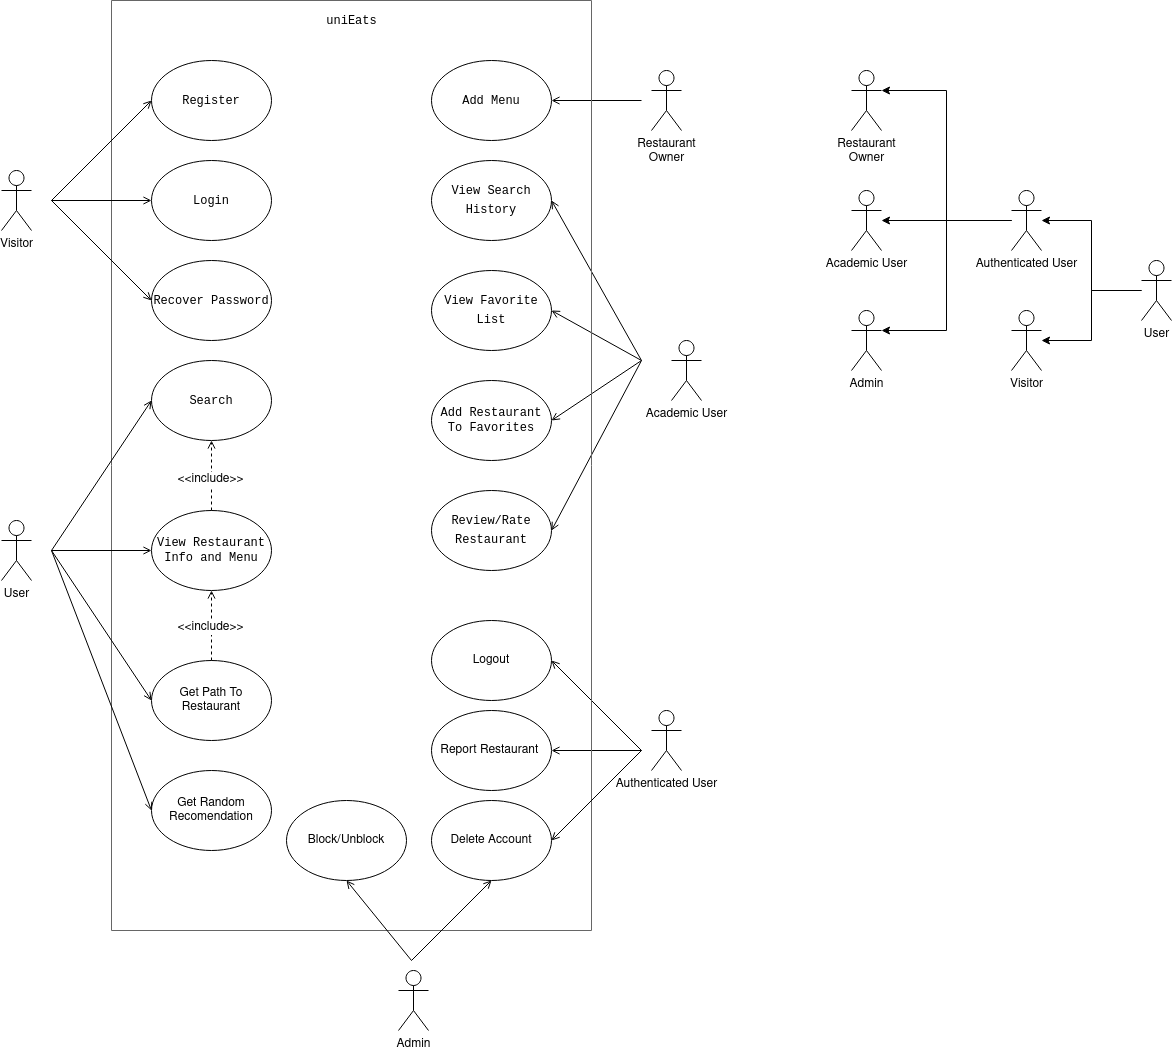

The diagram above was exported from draw.io. Its source (the exported page's mxGraphModel, read from the mxfile embedded in the PNG):
<mxGraphModel dx="1350" dy="1864" grid="1" gridSize="10" guides="1" tooltips="1" connect="1" arrows="1" fold="1" page="1" pageScale="1" pageWidth="850" pageHeight="1100" math="0" shadow="0">
  <root>
    <mxCell id="0" />
    <mxCell id="1" parent="0" />
    <mxCell id="sj0zu0S0IHtE7hiFk3xy-5" value="&lt;div&gt;Restaurant&lt;/div&gt;&lt;div&gt;Owner&lt;br&gt;&lt;/div&gt;" style="shape=umlActor;verticalLabelPosition=bottom;verticalAlign=top;html=1;outlineConnect=0;" parent="1" vertex="1">
      <mxGeometry x="730" y="-880" width="30" height="60" as="geometry" />
    </mxCell>
    <mxCell id="sj0zu0S0IHtE7hiFk3xy-7" value="Authenticated User" style="shape=umlActor;verticalLabelPosition=bottom;verticalAlign=top;html=1;outlineConnect=0;" parent="1" vertex="1">
      <mxGeometry x="730" y="-240" width="30" height="60" as="geometry" />
    </mxCell>
    <mxCell id="sj0zu0S0IHtE7hiFk3xy-13" value="&lt;div&gt;Academic User&lt;/div&gt;" style="shape=umlActor;verticalLabelPosition=bottom;verticalAlign=top;html=1;outlineConnect=0;" parent="1" vertex="1">
      <mxGeometry x="930" y="-760" width="30" height="60" as="geometry" />
    </mxCell>
    <mxCell id="UJftchbuTUCRdCOlOg7B-3" value="&lt;div style=&quot;font-family: &amp;#34;consolas&amp;#34; , &amp;#34;courier new&amp;#34; , monospace ; line-height: 19px&quot;&gt;&lt;div&gt;&lt;font style=&quot;font-size: 12px&quot;&gt;View Favorite List&lt;/font&gt;&lt;/div&gt;&lt;/div&gt;" style="ellipse;whiteSpace=wrap;html=1;" parent="1" vertex="1">
      <mxGeometry x="510" y="-680" width="120" height="80" as="geometry" />
    </mxCell>
    <mxCell id="UJftchbuTUCRdCOlOg7B-5" value="&lt;div style=&quot;font-family: &amp;#34;consolas&amp;#34; , &amp;#34;courier new&amp;#34; , monospace ; line-height: 19px&quot;&gt;&lt;font style=&quot;font-size: 12px&quot;&gt;&lt;span style=&quot;text-align: left&quot;&gt;Review/Rate&lt;/span&gt;&lt;/font&gt;&lt;/div&gt;&lt;div style=&quot;font-family: &amp;#34;consolas&amp;#34; , &amp;#34;courier new&amp;#34; , monospace ; line-height: 19px&quot;&gt;&lt;font style=&quot;font-size: 12px&quot;&gt;&lt;span style=&quot;text-align: left&quot;&gt;Restaurant&lt;/span&gt;&lt;br&gt;&lt;/font&gt;&lt;/div&gt;" style="ellipse;whiteSpace=wrap;html=1;" parent="1" vertex="1">
      <mxGeometry x="510" y="-460" width="120" height="80" as="geometry" />
    </mxCell>
    <mxCell id="UJftchbuTUCRdCOlOg7B-6" value="&lt;div style=&quot;font-family: &amp;#34;consolas&amp;#34; , &amp;#34;courier new&amp;#34; , monospace ; line-height: 19px&quot;&gt;&lt;div&gt;&lt;font style=&quot;font-size: 12px&quot;&gt;Add Menu&lt;br&gt;&lt;/font&gt;&lt;/div&gt;&lt;/div&gt;" style="ellipse;whiteSpace=wrap;html=1;" parent="1" vertex="1">
      <mxGeometry x="510" y="-890" width="120" height="80" as="geometry" />
    </mxCell>
    <mxCell id="UJftchbuTUCRdCOlOg7B-11" value="&lt;font style=&quot;font-size: 12px&quot;&gt;&lt;span style=&quot;font-family: &amp;#34;consolas&amp;#34; , &amp;#34;courier new&amp;#34; , monospace ; text-align: left&quot;&gt;Add Restaurant To Favorites&lt;br&gt;&lt;/span&gt;&lt;/font&gt;" style="ellipse;whiteSpace=wrap;html=1;" parent="1" vertex="1">
      <mxGeometry x="510" y="-570" width="120" height="80" as="geometry" />
    </mxCell>
    <mxCell id="UJftchbuTUCRdCOlOg7B-13" value="&lt;div style=&quot;font-family: &amp;#34;consolas&amp;#34; , &amp;#34;courier new&amp;#34; , monospace ; line-height: 19px&quot;&gt;&lt;div&gt;&lt;font style=&quot;font-size: 12px&quot;&gt;View Search History&lt;br&gt;&lt;/font&gt;&lt;/div&gt;&lt;/div&gt;" style="ellipse;whiteSpace=wrap;html=1;" parent="1" vertex="1">
      <mxGeometry x="510" y="-790" width="120" height="80" as="geometry" />
    </mxCell>
    <mxCell id="tbXDP_rMGlxZwrZG34A6-5" value="" style="endArrow=open;html=1;rounded=0;endFill=0;strokeWidth=1;entryX=1;entryY=0.5;entryDx=0;entryDy=0;" parent="1" target="UJftchbuTUCRdCOlOg7B-3" edge="1">
      <mxGeometry width="50" height="50" relative="1" as="geometry">
        <mxPoint x="720" y="-590" as="sourcePoint" />
        <mxPoint x="800" y="-620" as="targetPoint" />
      </mxGeometry>
    </mxCell>
    <mxCell id="tbXDP_rMGlxZwrZG34A6-6" value="" style="endArrow=open;html=1;rounded=0;endFill=0;strokeWidth=1;entryX=1;entryY=0.5;entryDx=0;entryDy=0;" parent="1" target="UJftchbuTUCRdCOlOg7B-13" edge="1">
      <mxGeometry width="50" height="50" relative="1" as="geometry">
        <mxPoint x="720" y="-590" as="sourcePoint" />
        <mxPoint x="830" y="-620" as="targetPoint" />
      </mxGeometry>
    </mxCell>
    <mxCell id="tbXDP_rMGlxZwrZG34A6-7" value="" style="endArrow=open;html=1;rounded=0;endFill=0;strokeWidth=1;entryX=1;entryY=0.5;entryDx=0;entryDy=0;" parent="1" target="UJftchbuTUCRdCOlOg7B-11" edge="1">
      <mxGeometry width="50" height="50" relative="1" as="geometry">
        <mxPoint x="720" y="-590" as="sourcePoint" />
        <mxPoint x="570" y="-590" as="targetPoint" />
      </mxGeometry>
    </mxCell>
    <mxCell id="tbXDP_rMGlxZwrZG34A6-8" value="" style="endArrow=open;html=1;rounded=0;endFill=0;strokeWidth=1;entryX=1;entryY=0.5;entryDx=0;entryDy=0;" parent="1" target="UJftchbuTUCRdCOlOg7B-5" edge="1">
      <mxGeometry width="50" height="50" relative="1" as="geometry">
        <mxPoint x="720" y="-590" as="sourcePoint" />
        <mxPoint x="840" y="-730" as="targetPoint" />
      </mxGeometry>
    </mxCell>
    <mxCell id="tbXDP_rMGlxZwrZG34A6-16" value="" style="endArrow=open;html=1;rounded=0;endFill=0;strokeWidth=1;entryX=1;entryY=0.5;entryDx=0;entryDy=0;" parent="1" target="UJftchbuTUCRdCOlOg7B-6" edge="1">
      <mxGeometry width="50" height="50" relative="1" as="geometry">
        <mxPoint x="720" y="-850" as="sourcePoint" />
        <mxPoint x="280" y="-750" as="targetPoint" />
      </mxGeometry>
    </mxCell>
    <mxCell id="tbXDP_rMGlxZwrZG34A6-22" value="" style="endArrow=open;html=1;rounded=0;endFill=0;strokeWidth=1;entryX=1;entryY=0.5;entryDx=0;entryDy=0;" parent="1" target="UJftchbuTUCRdCOlOg7B-16" edge="1">
      <mxGeometry width="50" height="50" relative="1" as="geometry">
        <mxPoint x="720" y="-200" as="sourcePoint" />
        <mxPoint x="639.9999999999914" y="-370" as="targetPoint" />
      </mxGeometry>
    </mxCell>
    <mxCell id="tbXDP_rMGlxZwrZG34A6-23" value="" style="endArrow=open;html=1;rounded=0;endFill=0;strokeWidth=1;entryX=1;entryY=0.5;entryDx=0;entryDy=0;" parent="1" target="UJftchbuTUCRdCOlOg7B-8" edge="1">
      <mxGeometry width="50" height="50" relative="1" as="geometry">
        <mxPoint x="720" y="-200" as="sourcePoint" />
        <mxPoint x="649.9999999999914" y="-360" as="targetPoint" />
      </mxGeometry>
    </mxCell>
    <mxCell id="FqRV0c8YontKosAbeMiP-1" value="" style="swimlane;startSize=0;fillColor=#f5f5f5;fontColor=#333333;strokeColor=#666666;" parent="1" vertex="1">
      <mxGeometry x="190" y="-950" width="480" height="930" as="geometry" />
    </mxCell>
    <mxCell id="UJftchbuTUCRdCOlOg7B-8" value="Report Restaurant&amp;nbsp;" style="ellipse;whiteSpace=wrap;html=1;" parent="FqRV0c8YontKosAbeMiP-1" vertex="1">
      <mxGeometry x="320" y="710" width="120" height="80" as="geometry" />
    </mxCell>
    <mxCell id="sj0zu0S0IHtE7hiFk3xy-6" value="&lt;div style=&quot;font-family: &amp;#34;consolas&amp;#34; , &amp;#34;courier new&amp;#34; , monospace ; line-height: 19px&quot;&gt;&lt;div&gt;&lt;font style=&quot;font-size: 12px&quot;&gt;Search&lt;br&gt;&lt;/font&gt;&lt;/div&gt;&lt;/div&gt;" style="ellipse;whiteSpace=wrap;html=1;" parent="FqRV0c8YontKosAbeMiP-1" vertex="1">
      <mxGeometry x="40" y="360" width="120" height="80" as="geometry" />
    </mxCell>
    <mxCell id="sj0zu0S0IHtE7hiFk3xy-10" value="Visitor" style="shape=umlActor;verticalLabelPosition=bottom;verticalAlign=top;html=1;outlineConnect=0;" parent="FqRV0c8YontKosAbeMiP-1" vertex="1">
      <mxGeometry x="-110" y="170" width="30" height="60" as="geometry" />
    </mxCell>
    <mxCell id="UJftchbuTUCRdCOlOg7B-7" value="&lt;font style=&quot;font-size: 12px&quot;&gt;&lt;span style=&quot;font-family: &amp;#34;consolas&amp;#34; , &amp;#34;courier new&amp;#34; , monospace ; text-align: left&quot;&gt;View Restaurant Info and Menu&lt;br&gt;&lt;/span&gt;&lt;/font&gt;" style="ellipse;whiteSpace=wrap;html=1;" parent="FqRV0c8YontKosAbeMiP-1" vertex="1">
      <mxGeometry x="40" y="510" width="120" height="80" as="geometry" />
    </mxCell>
    <mxCell id="UJftchbuTUCRdCOlOg7B-14" value="&lt;div style=&quot;font-family: &amp;#34;consolas&amp;#34; , &amp;#34;courier new&amp;#34; , monospace ; line-height: 19px&quot;&gt;&lt;div&gt;&lt;font style=&quot;font-size: 12px&quot;&gt;Register&lt;/font&gt;&lt;/div&gt;&lt;/div&gt;" style="ellipse;whiteSpace=wrap;html=1;" parent="FqRV0c8YontKosAbeMiP-1" vertex="1">
      <mxGeometry x="40" y="60" width="120" height="80" as="geometry" />
    </mxCell>
    <mxCell id="UJftchbuTUCRdCOlOg7B-15" value="&lt;div style=&quot;font-family: &amp;#34;consolas&amp;#34; , &amp;#34;courier new&amp;#34; , monospace ; line-height: 19px&quot;&gt;&lt;div&gt;&lt;font style=&quot;font-size: 12px&quot;&gt;Login&lt;br&gt;&lt;/font&gt;&lt;/div&gt;&lt;/div&gt;" style="ellipse;whiteSpace=wrap;html=1;fillColor=#FFFFFF;" parent="FqRV0c8YontKosAbeMiP-1" vertex="1">
      <mxGeometry x="40" y="160" width="120" height="80" as="geometry" />
    </mxCell>
    <mxCell id="UJftchbuTUCRdCOlOg7B-17" value="&lt;div style=&quot;font-family: &amp;#34;consolas&amp;#34; , &amp;#34;courier new&amp;#34; , monospace ; line-height: 19px&quot;&gt;&lt;div&gt;&lt;font style=&quot;font-size: 12px&quot;&gt;Recover Password&lt;br&gt;&lt;/font&gt;&lt;/div&gt;&lt;/div&gt;" style="ellipse;whiteSpace=wrap;html=1;" parent="FqRV0c8YontKosAbeMiP-1" vertex="1">
      <mxGeometry x="40" y="260" width="120" height="80" as="geometry" />
    </mxCell>
    <mxCell id="UJftchbuTUCRdCOlOg7B-18" value="Get Path To Restaurant" style="ellipse;whiteSpace=wrap;html=1;" parent="FqRV0c8YontKosAbeMiP-1" vertex="1">
      <mxGeometry x="40" y="660" width="120" height="80" as="geometry" />
    </mxCell>
    <mxCell id="tbXDP_rMGlxZwrZG34A6-1" value="" style="endArrow=open;html=1;rounded=0;endFill=0;strokeWidth=1;entryX=0;entryY=0.5;entryDx=0;entryDy=0;" parent="FqRV0c8YontKosAbeMiP-1" target="sj0zu0S0IHtE7hiFk3xy-6" edge="1">
      <mxGeometry width="50" height="50" relative="1" as="geometry">
        <mxPoint x="-60" y="550" as="sourcePoint" />
        <mxPoint x="30" y="400" as="targetPoint" />
      </mxGeometry>
    </mxCell>
    <mxCell id="tbXDP_rMGlxZwrZG34A6-2" value="" style="endArrow=open;html=1;rounded=0;endFill=0;strokeWidth=1;dashed=1;exitX=0.5;exitY=0;exitDx=0;exitDy=0;entryX=0.5;entryY=1;entryDx=0;entryDy=0;" parent="FqRV0c8YontKosAbeMiP-1" source="UJftchbuTUCRdCOlOg7B-7" target="sj0zu0S0IHtE7hiFk3xy-6" edge="1">
      <mxGeometry width="50" height="50" relative="1" as="geometry">
        <mxPoint x="170" y="399.5" as="sourcePoint" />
        <mxPoint x="150" y="340" as="targetPoint" />
      </mxGeometry>
    </mxCell>
    <mxCell id="tbXDP_rMGlxZwrZG34A6-11" value="&amp;lt;&amp;lt;include&amp;gt;&amp;gt;" style="edgeLabel;html=1;align=center;verticalAlign=middle;resizable=0;points=[];fontSize=12;" parent="tbXDP_rMGlxZwrZG34A6-2" connectable="0" vertex="1">
      <mxGeometry x="-0.5333" y="-3" relative="1" as="geometry">
        <mxPoint x="-5" y="-16" as="offset" />
      </mxGeometry>
    </mxCell>
    <mxCell id="tbXDP_rMGlxZwrZG34A6-9" value="" style="endArrow=open;html=1;rounded=0;endFill=0;strokeWidth=1;entryX=0;entryY=0.5;entryDx=0;entryDy=0;" parent="FqRV0c8YontKosAbeMiP-1" target="UJftchbuTUCRdCOlOg7B-17" edge="1">
      <mxGeometry width="50" height="50" relative="1" as="geometry">
        <mxPoint x="-60" y="200" as="sourcePoint" />
        <mxPoint x="50" y="420" as="targetPoint" />
      </mxGeometry>
    </mxCell>
    <mxCell id="tbXDP_rMGlxZwrZG34A6-10" value="" style="endArrow=open;html=1;rounded=0;endFill=0;strokeWidth=1;dashed=1;exitX=0.5;exitY=0;exitDx=0;exitDy=0;" parent="FqRV0c8YontKosAbeMiP-1" source="UJftchbuTUCRdCOlOg7B-18" target="UJftchbuTUCRdCOlOg7B-7" edge="1">
      <mxGeometry width="50" height="50" relative="1" as="geometry">
        <mxPoint x="250" y="410" as="sourcePoint" />
        <mxPoint x="170" y="410" as="targetPoint" />
      </mxGeometry>
    </mxCell>
    <mxCell id="tbXDP_rMGlxZwrZG34A6-12" value="&amp;lt;&amp;lt;include&amp;gt;&amp;gt;" style="edgeLabel;html=1;align=center;verticalAlign=middle;resizable=0;points=[];fontSize=12;" parent="tbXDP_rMGlxZwrZG34A6-10" connectable="0" vertex="1">
      <mxGeometry x="0.24" y="3" relative="1" as="geometry">
        <mxPoint x="1" y="9" as="offset" />
      </mxGeometry>
    </mxCell>
    <mxCell id="tbXDP_rMGlxZwrZG34A6-13" value="" style="endArrow=open;html=1;rounded=0;endFill=0;strokeWidth=1;entryX=0;entryY=0.5;entryDx=0;entryDy=0;" parent="FqRV0c8YontKosAbeMiP-1" target="UJftchbuTUCRdCOlOg7B-15" edge="1">
      <mxGeometry width="50" height="50" relative="1" as="geometry">
        <mxPoint x="-60" y="200" as="sourcePoint" />
        <mxPoint x="50" y="420" as="targetPoint" />
      </mxGeometry>
    </mxCell>
    <mxCell id="tbXDP_rMGlxZwrZG34A6-14" value="" style="endArrow=open;html=1;rounded=0;endFill=0;strokeWidth=1;entryX=0;entryY=0.5;entryDx=0;entryDy=0;" parent="FqRV0c8YontKosAbeMiP-1" target="UJftchbuTUCRdCOlOg7B-14" edge="1">
      <mxGeometry width="50" height="50" relative="1" as="geometry">
        <mxPoint x="-60" y="200" as="sourcePoint" />
        <mxPoint x="50" y="320" as="targetPoint" />
      </mxGeometry>
    </mxCell>
    <mxCell id="tbXDP_rMGlxZwrZG34A6-20" value="" style="endArrow=open;html=1;rounded=0;endFill=0;strokeWidth=1;entryX=0;entryY=0.5;entryDx=0;entryDy=0;" parent="FqRV0c8YontKosAbeMiP-1" target="UJftchbuTUCRdCOlOg7B-7" edge="1">
      <mxGeometry width="50" height="50" relative="1" as="geometry">
        <mxPoint x="-60" y="550" as="sourcePoint" />
        <mxPoint x="50" y="410" as="targetPoint" />
      </mxGeometry>
    </mxCell>
    <mxCell id="tbXDP_rMGlxZwrZG34A6-21" value="" style="endArrow=open;html=1;rounded=0;endFill=0;strokeWidth=1;entryX=0;entryY=0.5;entryDx=0;entryDy=0;" parent="FqRV0c8YontKosAbeMiP-1" target="UJftchbuTUCRdCOlOg7B-18" edge="1">
      <mxGeometry width="50" height="50" relative="1" as="geometry">
        <mxPoint x="-60" y="550" as="sourcePoint" />
        <mxPoint x="60" y="420" as="targetPoint" />
      </mxGeometry>
    </mxCell>
    <mxCell id="tbXDP_rMGlxZwrZG34A6-24" value="User" style="shape=umlActor;verticalLabelPosition=bottom;verticalAlign=top;html=1;outlineConnect=0;" parent="FqRV0c8YontKosAbeMiP-1" vertex="1">
      <mxGeometry x="-110" y="520" width="30" height="60" as="geometry" />
    </mxCell>
    <mxCell id="tbXDP_rMGlxZwrZG34A6-25" value="Get Random Recomendation" style="ellipse;whiteSpace=wrap;html=1;" parent="FqRV0c8YontKosAbeMiP-1" vertex="1">
      <mxGeometry x="40" y="770" width="120" height="80" as="geometry" />
    </mxCell>
    <mxCell id="tbXDP_rMGlxZwrZG34A6-26" value="" style="endArrow=open;html=1;rounded=0;endFill=0;strokeWidth=1;entryX=0;entryY=0.5;entryDx=0;entryDy=0;" parent="FqRV0c8YontKosAbeMiP-1" target="tbXDP_rMGlxZwrZG34A6-25" edge="1">
      <mxGeometry width="50" height="50" relative="1" as="geometry">
        <mxPoint x="-60" y="550" as="sourcePoint" />
        <mxPoint x="50" y="710" as="targetPoint" />
      </mxGeometry>
    </mxCell>
    <mxCell id="MjSQjYcFJ0hAMUz9NCWj-1" value="Block/Unblock" style="ellipse;whiteSpace=wrap;html=1;" parent="FqRV0c8YontKosAbeMiP-1" vertex="1">
      <mxGeometry x="175" y="800" width="120" height="80" as="geometry" />
    </mxCell>
    <mxCell id="MjSQjYcFJ0hAMUz9NCWj-2" value="Delete Account" style="ellipse;whiteSpace=wrap;html=1;" parent="FqRV0c8YontKosAbeMiP-1" vertex="1">
      <mxGeometry x="320" y="800" width="120" height="80" as="geometry" />
    </mxCell>
    <mxCell id="tbXDP_rMGlxZwrZG34A6-38" value="&lt;div style=&quot;font-family: &amp;#34;consolas&amp;#34; , &amp;#34;courier new&amp;#34; , monospace ; line-height: 19px&quot;&gt;&lt;div&gt;&lt;font style=&quot;font-size: 12px&quot;&gt;uniEats&lt;br&gt;&lt;/font&gt;&lt;/div&gt;&lt;/div&gt;" style="text;html=1;align=center;verticalAlign=middle;resizable=0;points=[];autosize=1;strokeColor=none;fillColor=none;fontSize=12;" parent="FqRV0c8YontKosAbeMiP-1" vertex="1">
      <mxGeometry x="205" y="10" width="70" height="20" as="geometry" />
    </mxCell>
    <mxCell id="UJftchbuTUCRdCOlOg7B-16" value="Logout" style="ellipse;whiteSpace=wrap;html=1;" parent="FqRV0c8YontKosAbeMiP-1" vertex="1">
      <mxGeometry x="320" y="620" width="120" height="80" as="geometry" />
    </mxCell>
    <mxCell id="MjSQjYcFJ0hAMUz9NCWj-3" value="Admin" style="shape=umlActor;verticalLabelPosition=bottom;verticalAlign=top;html=1;outlineConnect=0;" parent="1" vertex="1">
      <mxGeometry x="477" y="20" width="30" height="60" as="geometry" />
    </mxCell>
    <mxCell id="MjSQjYcFJ0hAMUz9NCWj-4" value="" style="endArrow=open;html=1;rounded=0;endFill=0;strokeWidth=1;entryX=0.5;entryY=1;entryDx=0;entryDy=0;" parent="1" target="MjSQjYcFJ0hAMUz9NCWj-1" edge="1">
      <mxGeometry width="50" height="50" relative="1" as="geometry">
        <mxPoint x="490" y="10" as="sourcePoint" />
        <mxPoint x="640" y="-190" as="targetPoint" />
      </mxGeometry>
    </mxCell>
    <mxCell id="MjSQjYcFJ0hAMUz9NCWj-5" value="" style="endArrow=open;html=1;rounded=0;endFill=0;strokeWidth=1;entryX=0.5;entryY=1;entryDx=0;entryDy=0;" parent="1" target="MjSQjYcFJ0hAMUz9NCWj-2" edge="1">
      <mxGeometry width="50" height="50" relative="1" as="geometry">
        <mxPoint x="490" y="10" as="sourcePoint" />
        <mxPoint x="430" y="-40" as="targetPoint" />
      </mxGeometry>
    </mxCell>
    <mxCell id="MjSQjYcFJ0hAMUz9NCWj-9" value="" style="endArrow=open;html=1;rounded=0;endFill=0;strokeWidth=1;entryX=1;entryY=0.5;entryDx=0;entryDy=0;" parent="1" target="MjSQjYcFJ0hAMUz9NCWj-2" edge="1">
      <mxGeometry width="50" height="50" relative="1" as="geometry">
        <mxPoint x="720" y="-200" as="sourcePoint" />
        <mxPoint x="640" y="-190" as="targetPoint" />
      </mxGeometry>
    </mxCell>
    <mxCell id="lcjhh688ZIunSoYFTQK3-28" value="&lt;div&gt;Restaurant&lt;/div&gt;&lt;div&gt;Owner&lt;br&gt;&lt;/div&gt;" style="shape=umlActor;verticalLabelPosition=bottom;verticalAlign=top;html=1;outlineConnect=0;" parent="1" vertex="1">
      <mxGeometry x="930" y="-880" width="30" height="60" as="geometry" />
    </mxCell>
    <mxCell id="lcjhh688ZIunSoYFTQK3-29" value="&lt;div&gt;Academic User&lt;/div&gt;" style="shape=umlActor;verticalLabelPosition=bottom;verticalAlign=top;html=1;outlineConnect=0;" parent="1" vertex="1">
      <mxGeometry x="750" y="-610" width="30" height="60" as="geometry" />
    </mxCell>
    <mxCell id="lcjhh688ZIunSoYFTQK3-37" style="edgeStyle=orthogonalEdgeStyle;rounded=0;orthogonalLoop=1;jettySize=auto;html=1;" parent="1" source="lcjhh688ZIunSoYFTQK3-30" target="sj0zu0S0IHtE7hiFk3xy-13" edge="1">
      <mxGeometry relative="1" as="geometry" />
    </mxCell>
    <mxCell id="lcjhh688ZIunSoYFTQK3-38" style="edgeStyle=orthogonalEdgeStyle;rounded=0;orthogonalLoop=1;jettySize=auto;html=1;entryX=1;entryY=0.3333333333333333;entryDx=0;entryDy=0;entryPerimeter=0;" parent="1" source="lcjhh688ZIunSoYFTQK3-30" target="lcjhh688ZIunSoYFTQK3-28" edge="1">
      <mxGeometry relative="1" as="geometry" />
    </mxCell>
    <mxCell id="lcjhh688ZIunSoYFTQK3-39" style="edgeStyle=orthogonalEdgeStyle;rounded=0;orthogonalLoop=1;jettySize=auto;html=1;entryX=1;entryY=0.3333333333333333;entryDx=0;entryDy=0;entryPerimeter=0;" parent="1" source="lcjhh688ZIunSoYFTQK3-30" target="lcjhh688ZIunSoYFTQK3-31" edge="1">
      <mxGeometry relative="1" as="geometry" />
    </mxCell>
    <mxCell id="lcjhh688ZIunSoYFTQK3-30" value="Authenticated User" style="shape=umlActor;verticalLabelPosition=bottom;verticalAlign=top;html=1;outlineConnect=0;" parent="1" vertex="1">
      <mxGeometry x="1090" y="-760" width="30" height="60" as="geometry" />
    </mxCell>
    <mxCell id="lcjhh688ZIunSoYFTQK3-31" value="Admin" style="shape=umlActor;verticalLabelPosition=bottom;verticalAlign=top;html=1;outlineConnect=0;" parent="1" vertex="1">
      <mxGeometry x="930" y="-640" width="30" height="60" as="geometry" />
    </mxCell>
    <mxCell id="lcjhh688ZIunSoYFTQK3-49" style="edgeStyle=orthogonalEdgeStyle;rounded=0;orthogonalLoop=1;jettySize=auto;html=1;" parent="1" source="lcjhh688ZIunSoYFTQK3-32" edge="1">
      <mxGeometry relative="1" as="geometry">
        <mxPoint x="1120" y="-730" as="targetPoint" />
        <Array as="points">
          <mxPoint x="1170" y="-660" />
          <mxPoint x="1170" y="-730" />
        </Array>
      </mxGeometry>
    </mxCell>
    <mxCell id="lcjhh688ZIunSoYFTQK3-50" style="edgeStyle=orthogonalEdgeStyle;rounded=0;orthogonalLoop=1;jettySize=auto;html=1;" parent="1" source="lcjhh688ZIunSoYFTQK3-32" target="lcjhh688ZIunSoYFTQK3-36" edge="1">
      <mxGeometry relative="1" as="geometry" />
    </mxCell>
    <mxCell id="lcjhh688ZIunSoYFTQK3-32" value="User" style="shape=umlActor;verticalLabelPosition=bottom;verticalAlign=top;html=1;outlineConnect=0;" parent="1" vertex="1">
      <mxGeometry x="1220" y="-690" width="30" height="60" as="geometry" />
    </mxCell>
    <mxCell id="lcjhh688ZIunSoYFTQK3-36" value="Visitor" style="shape=umlActor;verticalLabelPosition=bottom;verticalAlign=top;html=1;outlineConnect=0;" parent="1" vertex="1">
      <mxGeometry x="1090" y="-640" width="30" height="60" as="geometry" />
    </mxCell>
  </root>
</mxGraphModel>